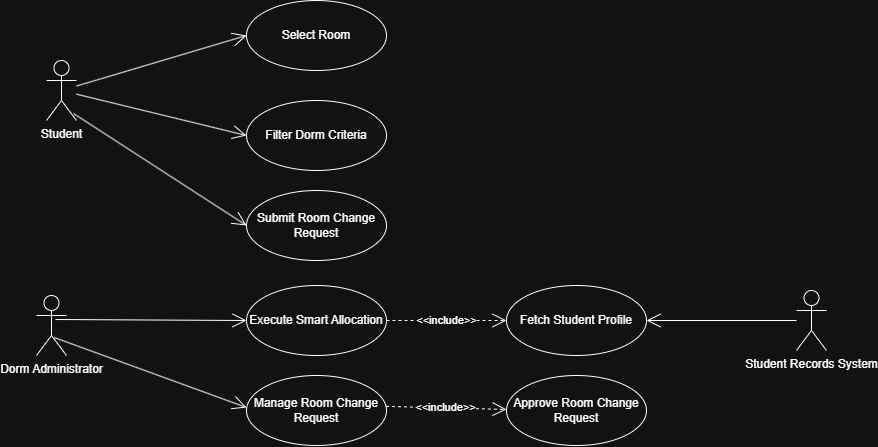

The diagram above was exported from draw.io. Its source (the exported page's mxGraphModel, read from the mxfile embedded in the PNG):
<mxGraphModel dx="2389" dy="1594" grid="1" gridSize="10" guides="1" tooltips="1" connect="1" arrows="1" fold="1" page="1" pageScale="1" pageWidth="827" pageHeight="1169" math="0" shadow="0">
  <root>
    <mxCell id="0" />
    <mxCell id="1" parent="0" />
    <mxCell id="trhc0Ie-O00yta9TVl5w-337" value="Student" style="shape=umlActor;verticalLabelPosition=bottom;verticalAlign=top;html=1;" vertex="1" parent="1">
      <mxGeometry x="60" y="200" width="30" height="60" as="geometry" />
    </mxCell>
    <mxCell id="trhc0Ie-O00yta9TVl5w-338" value="Select Room" style="ellipse;whiteSpace=wrap;html=1;" vertex="1" parent="1">
      <mxGeometry x="260" y="140" width="140" height="70" as="geometry" />
    </mxCell>
    <mxCell id="trhc0Ie-O00yta9TVl5w-339" value="Dorm&amp;nbsp;&lt;span style=&quot;background-color: transparent; color: light-dark(rgb(0, 0, 0), rgb(255, 255, 255));&quot;&gt;Administrator&lt;/span&gt;" style="shape=umlActor;verticalLabelPosition=bottom;verticalAlign=top;html=1;" vertex="1" parent="1">
      <mxGeometry x="50" y="435" width="30" height="60" as="geometry" />
    </mxCell>
    <mxCell id="trhc0Ie-O00yta9TVl5w-340" value="" style="endArrow=open;endFill=1;endSize=12;html=1;rounded=0;entryX=0;entryY=0.5;entryDx=0;entryDy=0;" edge="1" parent="1" source="trhc0Ie-O00yta9TVl5w-337" target="trhc0Ie-O00yta9TVl5w-338">
      <mxGeometry width="160" relative="1" as="geometry">
        <mxPoint x="330" y="330" as="sourcePoint" />
        <mxPoint x="490" y="480" as="targetPoint" />
      </mxGeometry>
    </mxCell>
    <mxCell id="trhc0Ie-O00yta9TVl5w-341" value="Filter Dorm Criteria" style="ellipse;whiteSpace=wrap;html=1;" vertex="1" parent="1">
      <mxGeometry x="260" y="240" width="140" height="70" as="geometry" />
    </mxCell>
    <mxCell id="trhc0Ie-O00yta9TVl5w-342" value="Submit Room Change Request" style="ellipse;whiteSpace=wrap;html=1;" vertex="1" parent="1">
      <mxGeometry x="260" y="330" width="140" height="70" as="geometry" />
    </mxCell>
    <mxCell id="trhc0Ie-O00yta9TVl5w-343" value="Approve Room Change Request" style="ellipse;whiteSpace=wrap;html=1;" vertex="1" parent="1">
      <mxGeometry x="520" y="515" width="140" height="70" as="geometry" />
    </mxCell>
    <mxCell id="trhc0Ie-O00yta9TVl5w-344" value="Manage Room Change Request" style="ellipse;whiteSpace=wrap;html=1;" vertex="1" parent="1">
      <mxGeometry x="260" y="515" width="140" height="70" as="geometry" />
    </mxCell>
    <mxCell id="trhc0Ie-O00yta9TVl5w-345" value="" style="endArrow=open;endFill=1;endSize=12;html=1;rounded=0;entryX=0;entryY=0.5;entryDx=0;entryDy=0;" edge="1" parent="1" source="trhc0Ie-O00yta9TVl5w-337" target="trhc0Ie-O00yta9TVl5w-341">
      <mxGeometry width="160" relative="1" as="geometry">
        <mxPoint x="190" y="250" as="sourcePoint" />
        <mxPoint x="380" y="190" as="targetPoint" />
      </mxGeometry>
    </mxCell>
    <mxCell id="trhc0Ie-O00yta9TVl5w-346" value="" style="endArrow=open;endFill=1;endSize=12;html=1;rounded=0;entryX=0;entryY=0.457;entryDx=0;entryDy=0;entryPerimeter=0;exitX=0.589;exitY=0.7;exitDx=0;exitDy=0;exitPerimeter=0;" edge="1" parent="1" source="trhc0Ie-O00yta9TVl5w-339" target="trhc0Ie-O00yta9TVl5w-344">
      <mxGeometry width="160" relative="1" as="geometry">
        <mxPoint x="90" y="480" as="sourcePoint" />
        <mxPoint x="300" y="462" as="targetPoint" />
      </mxGeometry>
    </mxCell>
    <mxCell id="trhc0Ie-O00yta9TVl5w-347" value="" style="endArrow=open;endFill=1;endSize=12;html=1;rounded=0;entryX=0;entryY=0.5;entryDx=0;entryDy=0;exitX=0.9;exitY=0.883;exitDx=0;exitDy=0;exitPerimeter=0;" edge="1" parent="1" source="trhc0Ie-O00yta9TVl5w-337" target="trhc0Ie-O00yta9TVl5w-342">
      <mxGeometry width="160" relative="1" as="geometry">
        <mxPoint x="80" y="290" as="sourcePoint" />
        <mxPoint x="270" y="322" as="targetPoint" />
      </mxGeometry>
    </mxCell>
    <mxCell id="trhc0Ie-O00yta9TVl5w-348" value="Student Records System" style="shape=umlActor;verticalLabelPosition=bottom;verticalAlign=top;html=1;" vertex="1" parent="1">
      <mxGeometry x="810" y="430" width="30" height="60" as="geometry" />
    </mxCell>
    <mxCell id="trhc0Ie-O00yta9TVl5w-349" value="Execute Smart Allocation" style="ellipse;whiteSpace=wrap;html=1;" vertex="1" parent="1">
      <mxGeometry x="260" y="425" width="140" height="70" as="geometry" />
    </mxCell>
    <mxCell id="trhc0Ie-O00yta9TVl5w-350" value="" style="endArrow=open;endFill=1;endSize=12;html=1;rounded=0;entryX=0;entryY=0.5;entryDx=0;entryDy=0;exitX=0.633;exitY=0.4;exitDx=0;exitDy=0;exitPerimeter=0;" edge="1" parent="1" source="trhc0Ie-O00yta9TVl5w-339" target="trhc0Ie-O00yta9TVl5w-349">
      <mxGeometry width="160" relative="1" as="geometry">
        <mxPoint x="80" y="460" as="sourcePoint" />
        <mxPoint x="300" y="556" as="targetPoint" />
      </mxGeometry>
    </mxCell>
    <mxCell id="trhc0Ie-O00yta9TVl5w-351" value="Fetch Student Profile" style="ellipse;whiteSpace=wrap;html=1;" vertex="1" parent="1">
      <mxGeometry x="520" y="425" width="140" height="70" as="geometry" />
    </mxCell>
    <mxCell id="trhc0Ie-O00yta9TVl5w-352" value="" style="endArrow=open;endFill=1;endSize=12;html=1;rounded=0;entryX=1;entryY=0.5;entryDx=0;entryDy=0;" edge="1" parent="1" source="trhc0Ie-O00yta9TVl5w-348" target="trhc0Ie-O00yta9TVl5w-351">
      <mxGeometry width="160" relative="1" as="geometry">
        <mxPoint x="240" y="310" as="sourcePoint" />
        <mxPoint x="775" y="520" as="targetPoint" />
      </mxGeometry>
    </mxCell>
    <mxCell id="trhc0Ie-O00yta9TVl5w-353" value="&amp;lt;&amp;lt;include&amp;gt;&amp;gt;" style="endArrow=open;endSize=12;dashed=1;html=1;rounded=0;exitX=1;exitY=0.5;exitDx=0;exitDy=0;entryX=0;entryY=0.5;entryDx=0;entryDy=0;" edge="1" parent="1" source="trhc0Ie-O00yta9TVl5w-349" target="trhc0Ie-O00yta9TVl5w-351">
      <mxGeometry width="160" relative="1" as="geometry">
        <mxPoint x="420" y="420" as="sourcePoint" />
        <mxPoint x="580" y="420" as="targetPoint" />
        <mxPoint as="offset" />
      </mxGeometry>
    </mxCell>
    <mxCell id="trhc0Ie-O00yta9TVl5w-354" value="&amp;lt;&amp;lt;include&amp;gt;&amp;gt;" style="endArrow=open;endSize=12;dashed=1;html=1;rounded=0;exitX=0.996;exitY=0.441;exitDx=0;exitDy=0;exitPerimeter=0;" edge="1" parent="1" source="trhc0Ie-O00yta9TVl5w-344" target="trhc0Ie-O00yta9TVl5w-343">
      <mxGeometry width="160" relative="1" as="geometry">
        <mxPoint x="480" y="480" as="sourcePoint" />
        <mxPoint x="600" y="480" as="targetPoint" />
        <mxPoint as="offset" />
      </mxGeometry>
    </mxCell>
  </root>
</mxGraphModel>